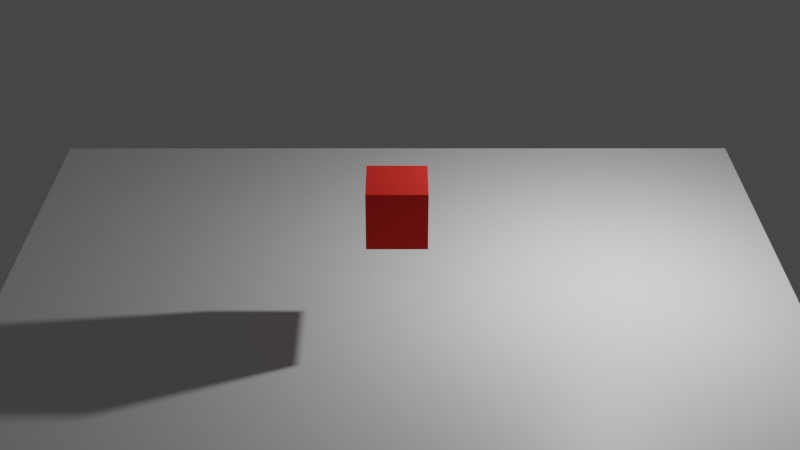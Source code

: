 # Source: level0.blend  (saved by Blender 3.3.6; exported with 4.5.12 LTS)
import bpy
from mathutils import Matrix  # noqa: F401  (used for matrix-valued properties, if any)

bpy.ops.wm.read_factory_settings(use_empty=True)
scene = bpy.context.scene
scene.name = 'Scene'

# ---- collections
col_collection = bpy.data.collections.new('Collection'); scene.collection.children.link(col_collection)

# ---- materials (node trees are filled in below, after node groups)
mat_material_004 = bpy.data.materials.new('Material.004')
mat_material_004.alpha_threshold = 0.0
mat_material_004.use_transparent_shadow = False
mat_material_004.roughness = 0.5
mat_material_004.line_color = (0.0, 0.0, 0.0, 1.0)
mat_material_005 = bpy.data.materials.new('Material.005')
mat_material_005.alpha_threshold = 0.0
mat_material_005.use_transparent_shadow = False
mat_material_005.roughness = 0.5
mat_material_005.line_color = (0.0, 0.0, 0.0, 1.0)
mat_material_006 = bpy.data.materials.new('Material.006')
mat_material_006.alpha_threshold = 0.0
mat_material_006.use_transparent_shadow = False
mat_material_006.roughness = 0.5
mat_material_006.line_color = (0.0, 0.0, 0.0, 1.0)
mat_material_007 = bpy.data.materials.new('Material.007')
mat_material_007.alpha_threshold = 0.0
mat_material_007.use_transparent_shadow = False
mat_material_007.roughness = 0.5
mat_material_007.line_color = (0.0, 0.0, 0.0, 1.0)
mat_material = bpy.data.materials.new('Material')
mat_material.alpha_threshold = 0.0
mat_material.use_transparent_shadow = False
mat_material.roughness = 0.5
mat_material.line_color = (0.0, 0.0, 0.0, 1.0)
mat_material_001 = bpy.data.materials.new('Material.001')
mat_material_001.alpha_threshold = 0.0
mat_material_001.use_transparent_shadow = False
mat_material_001.diffuse_color = (0.8, 0.03832, 0.03095, 1.0)
mat_material_001.roughness = 0.5
mat_material_001.line_color = (0.0, 0.0, 0.0, 1.0)
mat_material_002 = bpy.data.materials.new('Material.002')
mat_material_002.alpha_threshold = 0.0
mat_material_002.use_transparent_shadow = False
mat_material_002.roughness = 0.5
mat_material_002.line_color = (0.0, 0.0, 0.0, 1.0)

# ---- material node trees
mat_material_004.use_nodes = True; mat_material_004.node_tree.nodes.clear()
_N = mat_material_004.node_tree.nodes; _L = mat_material_004.node_tree.links
n0 = _N.new('ShaderNodeOutputMaterial'); n0.name = 'Material Output'; n0.location = (300, 300)
n1 = _N.new('ShaderNodeBsdfPrincipled'); n1.name = 'Principled BSDF'; n1.location = (10, 300)
n1.distribution = 'GGX'
n1.subsurface_method = 'RANDOM_WALK_SKIN'
n1.inputs[3].default_value = 1.45
n1.inputs[27].default_value = (0.0, 0.0, 0.0, 1.0)
n1.inputs[28].default_value = 1.0
_L.new(n1.outputs[0], n0.inputs[0])
n0.is_active_output = True
mat_material_005.use_nodes = True; mat_material_005.node_tree.nodes.clear()
_N = mat_material_005.node_tree.nodes; _L = mat_material_005.node_tree.links
n0 = _N.new('ShaderNodeOutputMaterial'); n0.name = 'Material Output'; n0.location = (300, 300)
n1 = _N.new('ShaderNodeBsdfPrincipled'); n1.name = 'Principled BSDF'; n1.location = (10, 300)
n1.distribution = 'GGX'
n1.subsurface_method = 'RANDOM_WALK_SKIN'
n1.inputs[3].default_value = 1.45
n1.inputs[27].default_value = (0.0, 0.0, 0.0, 1.0)
n1.inputs[28].default_value = 1.0
_L.new(n1.outputs[0], n0.inputs[0])
n0.is_active_output = True
mat_material_006.use_nodes = True; mat_material_006.node_tree.nodes.clear()
_N = mat_material_006.node_tree.nodes; _L = mat_material_006.node_tree.links
n0 = _N.new('ShaderNodeOutputMaterial'); n0.name = 'Material Output'; n0.location = (300, 300)
n1 = _N.new('ShaderNodeBsdfPrincipled'); n1.name = 'Principled BSDF'; n1.location = (10, 300)
n1.distribution = 'GGX'
n1.subsurface_method = 'RANDOM_WALK_SKIN'
n1.inputs[3].default_value = 1.45
n1.inputs[27].default_value = (0.0, 0.0, 0.0, 1.0)
n1.inputs[28].default_value = 1.0
_L.new(n1.outputs[0], n0.inputs[0])
n0.is_active_output = True
mat_material_007.use_nodes = True; mat_material_007.node_tree.nodes.clear()
_N = mat_material_007.node_tree.nodes; _L = mat_material_007.node_tree.links
n0 = _N.new('ShaderNodeOutputMaterial'); n0.name = 'Material Output'; n0.location = (300, 300)
n1 = _N.new('ShaderNodeBsdfPrincipled'); n1.name = 'Principled BSDF'; n1.location = (10, 300)
n1.distribution = 'GGX'
n1.subsurface_method = 'RANDOM_WALK_SKIN'
n1.inputs[3].default_value = 1.45
n1.inputs[27].default_value = (0.0, 0.0, 0.0, 1.0)
n1.inputs[28].default_value = 1.0
_L.new(n1.outputs[0], n0.inputs[0])
n0.is_active_output = True
mat_material.use_nodes = True; mat_material.node_tree.nodes.clear()
_N = mat_material.node_tree.nodes; _L = mat_material.node_tree.links
n0 = _N.new('ShaderNodeOutputMaterial'); n0.name = 'Material Output'; n0.location = (300, 300)
n1 = _N.new('ShaderNodeBsdfPrincipled'); n1.name = 'Principled BSDF'; n1.location = (10, 300)
n1.distribution = 'GGX'
n1.subsurface_method = 'RANDOM_WALK_SKIN'
n1.inputs[3].default_value = 1.45
n1.inputs[27].default_value = (0.0, 0.0, 0.0, 1.0)
n1.inputs[28].default_value = 1.0
_L.new(n1.outputs[0], n0.inputs[0])
n0.is_active_output = True
mat_material_002.use_nodes = True; mat_material_002.node_tree.nodes.clear()
_N = mat_material_002.node_tree.nodes; _L = mat_material_002.node_tree.links
n0 = _N.new('ShaderNodeOutputMaterial'); n0.name = 'Material Output'; n0.location = (300, 300)
n1 = _N.new('ShaderNodeBsdfPrincipled'); n1.name = 'Principled BSDF'; n1.location = (10, 300)
n1.distribution = 'GGX'
n1.subsurface_method = 'RANDOM_WALK_SKIN'
n1.inputs[3].default_value = 1.45
n1.inputs[27].default_value = (0.0, 0.0, 0.0, 1.0)
n1.inputs[28].default_value = 1.0
_L.new(n1.outputs[0], n0.inputs[0])
n0.is_active_output = True

# ---- world
world_world = bpy.data.worlds.new('World'); scene.world = world_world
world_world.use_nodes = True; world_world.node_tree.nodes.clear()
_N = world_world.node_tree.nodes; _L = world_world.node_tree.links
n0 = _N.new('ShaderNodeOutputWorld'); n0.name = 'World Output'; n0.location = (300, 300)
n1 = _N.new('ShaderNodeBackground'); n1.name = 'Background'; n1.location = (10, 300)
n1.inputs[0].default_value = (0.05088, 0.05088, 0.05088, 1.0)
_L.new(n1.outputs[0], n0.inputs[0])
n0.is_active_output = True
world_world.color = (0.05088, 0.05088, 0.05088)
world_world.use_sun_shadow = False
world_world.sun_shadow_jitter_overblur = 0.0

# ---- cameras
cam_camera = bpy.data.cameras.new('Camera')
cam_camera.clip_end = 100.0
cam_camera.lens = 58.68
cam_camera.ortho_scale = 7.314

# ---- lights
light_light = bpy.data.lights.new('Light', 'POINT')
light_light.transmission_factor = 0.0
light_light.energy = 1000.0
light_light.shadow_soft_size = 0.1
light_light.shadow_maximum_resolution = 0.006
light_light.use_absolute_resolution = True

# ---- meshes
me_cube_004 = bpy.data.meshes.new('Cube.004')
me_cube_004.from_pydata([(1.0, 1.0, 1.0), (1.0, 1.0, -1.0), (1.0, -1.0, 1.0), (1.0, -1.0, -1.0), (-1.0, 1.0, 1.0), (-1.0, 1.0, -1.0), (-1.0, -1.0, 1.0), (-1.0, -1.0, -1.0)], [], [(0, 4, 6, 2), (3, 2, 6, 7), (7, 6, 4, 5), (5, 1, 3, 7), (1, 0, 2, 3), (5, 4, 0, 1)])
_uv = me_cube_004.uv_layers.new(name='UVMap')
_uv.uv.foreach_set('vector', [0.625, 0.5, 0.875, 0.5, 0.875, 0.75, 0.625, 0.75, 0.375, 0.75, 0.625, 0.75, 0.625, 1.0, 0.375, 1.0, 0.375, 0.0, 0.625, 0.0, 0.625, 0.25, 0.375, 0.25, 0.125, 0.5, 0.375, 0.5, 0.375, 0.75, 0.125, 0.75, 0.375, 0.5, 0.625, 0.5, 0.625, 0.75, 0.375, 0.75, 0.375, 0.25, 0.625, 0.25, 0.625, 0.5, 0.375, 0.5])
me_cube_004.materials.append(mat_material_004)
me_cube_004.use_mirror_vertex_groups = False
me_cube_004.update()
me_cube_005 = bpy.data.meshes.new('Cube.005')
me_cube_005.from_pydata([(1.0, 1.0, 1.0), (1.0, 1.0, -1.0), (1.0, -1.0, 1.0), (1.0, -1.0, -1.0), (-1.0, 1.0, 1.0), (-1.0, 1.0, -1.0), (-1.0, -1.0, 1.0), (-1.0, -1.0, -1.0)], [], [(0, 4, 6, 2), (3, 2, 6, 7), (7, 6, 4, 5), (5, 1, 3, 7), (1, 0, 2, 3), (5, 4, 0, 1)])
_uv = me_cube_005.uv_layers.new(name='UVMap')
_uv.uv.foreach_set('vector', [0.625, 0.5, 0.875, 0.5, 0.875, 0.75, 0.625, 0.75, 0.375, 0.75, 0.625, 0.75, 0.625, 1.0, 0.375, 1.0, 0.375, 0.0, 0.625, 0.0, 0.625, 0.25, 0.375, 0.25, 0.125, 0.5, 0.375, 0.5, 0.375, 0.75, 0.125, 0.75, 0.375, 0.5, 0.625, 0.5, 0.625, 0.75, 0.375, 0.75, 0.375, 0.25, 0.625, 0.25, 0.625, 0.5, 0.375, 0.5])
me_cube_005.materials.append(mat_material_005)
me_cube_005.use_mirror_vertex_groups = False
me_cube_005.update()
me_cube_006 = bpy.data.meshes.new('Cube.006')
me_cube_006.from_pydata([(1.0, 1.0, 1.0), (1.0, 1.0, -1.0), (1.0, -1.0, 1.0), (1.0, -1.0, -1.0), (-1.0, 1.0, 1.0), (-1.0, 1.0, -1.0), (-1.0, -1.0, 1.0), (-1.0, -1.0, -1.0)], [], [(0, 4, 6, 2), (3, 2, 6, 7), (7, 6, 4, 5), (5, 1, 3, 7), (1, 0, 2, 3), (5, 4, 0, 1)])
_uv = me_cube_006.uv_layers.new(name='UVMap')
_uv.uv.foreach_set('vector', [0.625, 0.5, 0.875, 0.5, 0.875, 0.75, 0.625, 0.75, 0.375, 0.75, 0.625, 0.75, 0.625, 1.0, 0.375, 1.0, 0.375, 0.0, 0.625, 0.0, 0.625, 0.25, 0.375, 0.25, 0.125, 0.5, 0.375, 0.5, 0.375, 0.75, 0.125, 0.75, 0.375, 0.5, 0.625, 0.5, 0.625, 0.75, 0.375, 0.75, 0.375, 0.25, 0.625, 0.25, 0.625, 0.5, 0.375, 0.5])
me_cube_006.materials.append(mat_material_006)
me_cube_006.use_mirror_vertex_groups = False
me_cube_006.update()
me_cube_007 = bpy.data.meshes.new('Cube.007')
me_cube_007.from_pydata([(1.0, 1.0, 1.0), (1.0, 1.0, -1.0), (1.0, -1.0, 1.0), (1.0, -1.0, -1.0), (-1.0, 1.0, 1.0), (-1.0, 1.0, -1.0), (-1.0, -1.0, 1.0), (-1.0, -1.0, -1.0)], [], [(0, 4, 6, 2), (3, 2, 6, 7), (7, 6, 4, 5), (5, 1, 3, 7), (1, 0, 2, 3), (5, 4, 0, 1)])
_uv = me_cube_007.uv_layers.new(name='UVMap')
_uv.uv.foreach_set('vector', [0.625, 0.5, 0.875, 0.5, 0.875, 0.75, 0.625, 0.75, 0.375, 0.75, 0.625, 0.75, 0.625, 1.0, 0.375, 1.0, 0.375, 0.0, 0.625, 0.0, 0.625, 0.25, 0.375, 0.25, 0.125, 0.5, 0.375, 0.5, 0.375, 0.75, 0.125, 0.75, 0.375, 0.5, 0.625, 0.5, 0.625, 0.75, 0.375, 0.75, 0.375, 0.25, 0.625, 0.25, 0.625, 0.5, 0.375, 0.5])
me_cube_007.materials.append(mat_material_007)
me_cube_007.use_mirror_vertex_groups = False
me_cube_007.update()
me_cube = bpy.data.meshes.new('Cube')
me_cube.from_pydata([(1.0, 1.0, 1.0), (1.0, 1.0, -1.0), (1.0, -1.0, 1.0), (1.0, -1.0, -1.0), (-1.0, 1.0, 1.0), (-1.0, 1.0, -1.0), (-1.0, -1.0, 1.0), (-1.0, -1.0, -1.0)], [], [(0, 4, 6, 2), (3, 2, 6, 7), (7, 6, 4, 5), (5, 1, 3, 7), (1, 0, 2, 3), (5, 4, 0, 1)])
_uv = me_cube.uv_layers.new(name='UVMap')
_uv.uv.foreach_set('vector', [0.625, 0.5, 0.875, 0.5, 0.875, 0.75, 0.625, 0.75, 0.375, 0.75, 0.625, 0.75, 0.625, 1.0, 0.375, 1.0, 0.375, 0.0, 0.625, 0.0, 0.625, 0.25, 0.375, 0.25, 0.125, 0.5, 0.375, 0.5, 0.375, 0.75, 0.125, 0.75, 0.375, 0.5, 0.625, 0.5, 0.625, 0.75, 0.375, 0.75, 0.375, 0.25, 0.625, 0.25, 0.625, 0.5, 0.375, 0.5])
me_cube.materials.append(mat_material)
me_cube.use_mirror_vertex_groups = False
me_cube.update()
me_cube_001 = bpy.data.meshes.new('Cube.001')
me_cube_001.from_pydata([(1.0, 1.0, 1.0), (1.0, 1.0, -1.0), (1.0, -1.0, 1.0), (1.0, -1.0, -1.0), (-1.0, 1.0, 1.0), (-1.0, 1.0, -1.0), (-1.0, -1.0, 1.0), (-1.0, -1.0, -1.0)], [], [(0, 4, 6, 2), (3, 2, 6, 7), (7, 6, 4, 5), (5, 1, 3, 7), (1, 0, 2, 3), (5, 4, 0, 1)])
_uv = me_cube_001.uv_layers.new(name='UVMap')
_uv.uv.foreach_set('vector', [0.625, 0.5, 0.875, 0.5, 0.875, 0.75, 0.625, 0.75, 0.375, 0.75, 0.625, 0.75, 0.625, 1.0, 0.375, 1.0, 0.375, 0.0, 0.625, 0.0, 0.625, 0.25, 0.375, 0.25, 0.125, 0.5, 0.375, 0.5, 0.375, 0.75, 0.125, 0.75, 0.375, 0.5, 0.625, 0.5, 0.625, 0.75, 0.375, 0.75, 0.375, 0.25, 0.625, 0.25, 0.625, 0.5, 0.375, 0.5])
me_cube_001.materials.append(mat_material_001)
me_cube_001.use_mirror_vertex_groups = False
me_cube_001.update()
me_cube_002 = bpy.data.meshes.new('Cube.002')
me_cube_002.from_pydata([(1.0, 1.0, 1.0), (1.0, 1.0, -1.0), (1.0, -1.0, 1.0), (1.0, -1.0, -1.0), (-1.0, 1.0, 1.0), (-1.0, 1.0, -1.0), (-1.0, -1.0, 1.0), (-1.0, -1.0, -1.0)], [], [(0, 4, 6, 2), (3, 2, 6, 7), (7, 6, 4, 5), (5, 1, 3, 7), (1, 0, 2, 3), (5, 4, 0, 1)])
_uv = me_cube_002.uv_layers.new(name='UVMap')
_uv.uv.foreach_set('vector', [0.625, 0.5, 0.875, 0.5, 0.875, 0.75, 0.625, 0.75, 0.375, 0.75, 0.625, 0.75, 0.625, 1.0, 0.375, 1.0, 0.375, 0.0, 0.625, 0.0, 0.625, 0.25, 0.375, 0.25, 0.125, 0.5, 0.375, 0.5, 0.375, 0.75, 0.125, 0.75, 0.375, 0.5, 0.625, 0.5, 0.625, 0.75, 0.375, 0.75, 0.375, 0.25, 0.625, 0.25, 0.625, 0.5, 0.375, 0.5])
me_cube_002.materials.append(mat_material_002)
me_cube_002.use_mirror_vertex_groups = False
me_cube_002.update()

# ---- objects
ob_platform2_001 = bpy.data.objects.new('Platform2.001', me_cube_004)
ob_platform2_002 = bpy.data.objects.new('Platform2.002', me_cube_005)
ob_platform2_003 = bpy.data.objects.new('Platform2.003', me_cube_006)
ob_platform_001 = bpy.data.objects.new('Platform.001', me_cube_007)
ob_platform = bpy.data.objects.new('Platform', me_cube)
ob_light = bpy.data.objects.new('Light', light_light)
ob_camera = bpy.data.objects.new('Camera', cam_camera)
ob_player = bpy.data.objects.new('Player', me_cube_001)
ob_platform2 = bpy.data.objects.new('Platform2', me_cube_002)

# ---- transforms, parenting, visibility, modifiers, constraints
ob_platform2_001.location = (2.374, -12.41, 0.752)
ob_platform2_001.scale = (1.73, 1.591, 0.06542)
ob_platform2_001.lock_rotations_4d = False
ob_platform2_001.empty_display_type = 'ARROWS'
ob_platform2_001.lineart.crease_threshold = 0.0
ob_platform2_002.location = (-4.356, -17.94, 0.272)
ob_platform2_002.scale = (1.73, 1.591, 0.06542)
ob_platform2_002.lock_rotations_4d = False
ob_platform2_002.empty_display_type = 'ARROWS'
ob_platform2_002.lineart.crease_threshold = 0.0
ob_platform2_003.location = (1.278, -20.7, 0.5483)
ob_platform2_003.scale = (1.73, 1.591, 0.06542)
ob_platform2_003.lock_rotations_4d = False
ob_platform2_003.empty_display_type = 'ARROWS'
ob_platform2_003.lineart.crease_threshold = 0.0
ob_platform_001.location = (12.86, -15.24, 1.176)
ob_platform_001.scale = (6.989, 6.428, 0.2643)
ob_platform_001.lock_rotations_4d = False
ob_platform_001.empty_display_type = 'ARROWS'
ob_platform_001.lineart.crease_threshold = 0.0
ob_platform.location = (0.0, 0.0, 1.176)
ob_platform.scale = (6.989, 6.428, 0.2643)
ob_platform.lock_rotations_4d = False
ob_platform.empty_display_type = 'ARROWS'
ob_platform.lineart.crease_threshold = 0.0
ob_light.location = (4.076, 1.005, 5.904)
ob_light.rotation_euler = (0.6503, 0.05522, 1.866)
ob_light.lock_rotations_4d = False
ob_light.empty_display_type = 'ARROWS'
ob_light.color = (0.0, 0.0, 0.0, 0.0)
ob_light.lineart.crease_threshold = 0.0
ob_camera.location = (0.0484, -18.5, 13.95)
ob_camera.rotation_euler = (1.047, 0.0, 0.0)
ob_camera.lock_rotations_4d = False
ob_camera.empty_display_type = 'ARROWS'
ob_camera.color = (0.0, 0.0, 0.0, 0.0)
ob_camera.display_type = 'WIRE'
ob_camera.lineart.crease_threshold = 0.0
ob_player.location = (0.0, 0.0, 3.6)
ob_player.scale = (0.5, 0.5, 0.5)
ob_player.lock_rotations_4d = False
ob_player.empty_display_type = 'ARROWS'
ob_player.lineart.crease_threshold = 0.0
ob_platform2.location = (-3.446, -10.07, 1.176)
ob_platform2.scale = (1.73, 1.591, 0.06542)
ob_platform2.lock_rotations_4d = False
ob_platform2.empty_display_type = 'ARROWS'
ob_platform2.lineart.crease_threshold = 0.0

# ---- collection membership
scene.collection.objects.link(ob_platform2_001)
scene.collection.objects.link(ob_platform2_002)
scene.collection.objects.link(ob_platform2_003)
scene.collection.objects.link(ob_platform_001)
col_collection.objects.link(ob_platform)
col_collection.objects.link(ob_light)
col_collection.objects.link(ob_camera)
col_collection.objects.link(ob_player)
col_collection.objects.link(ob_platform2)

# ---- scene / render settings (as saved in the file)
scene.camera = ob_camera
scene.frame_start = 1; scene.frame_end = 250; scene.frame_set(43)
scene.render.engine = 'BLENDER_EEVEE_NEXT'
scene.cycles.sampling_pattern = 'TABULATED_SOBOL'
scene.cycles.use_light_tree = False
scene.view_settings.view_transform = 'Filmic'
bpy.context.view_layer.update()
